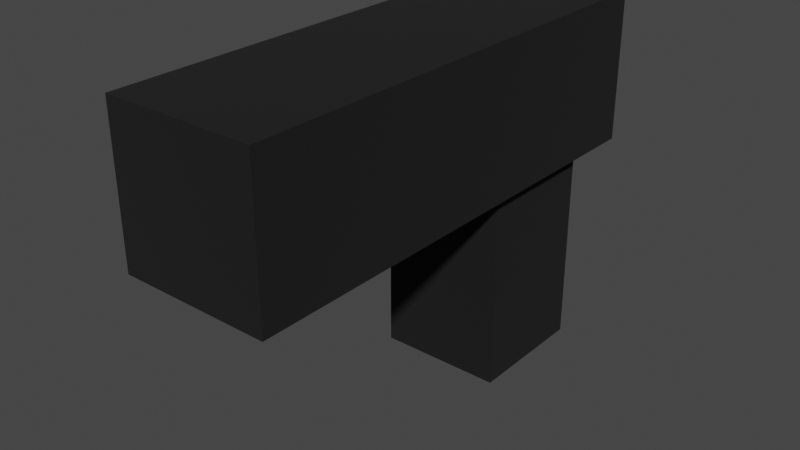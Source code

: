 # Source: smallBlaster.blend  (saved by Blender 3.5.10; exported with 4.5.12 LTS)
import bpy
from mathutils import Matrix  # noqa: F401  (used for matrix-valued properties, if any)

bpy.ops.wm.read_factory_settings(use_empty=True)
scene = bpy.context.scene
scene.name = 'Scene'

# ---- collections
col_collection = bpy.data.collections.new('Collection'); scene.collection.children.link(col_collection)

# ---- materials (node trees are filled in below, after node groups)
mat_material_001 = bpy.data.materials.new('Material.001')
mat_material_001.use_transparent_shadow = False

# ---- material node trees
mat_material_001.use_nodes = True; mat_material_001.node_tree.nodes.clear()
_N = mat_material_001.node_tree.nodes; _L = mat_material_001.node_tree.links
n0 = _N.new('ShaderNodeBsdfPrincipled'); n0.name = 'Principled BSDF'; n0.location = (10, 300)
n0.distribution = 'GGX'
n0.subsurface_method = 'RANDOM_WALK_SKIN'
n0.inputs[0].default_value = (0.004896, 0.004896, 0.004896, 1.0)
n0.inputs[2].default_value = 1.0
n0.inputs[3].default_value = 1.45
n0.inputs[27].default_value = (0.0, 0.0, 0.0, 1.0)
n0.inputs[28].default_value = 1.0
n1 = _N.new('ShaderNodeOutputMaterial'); n1.name = 'Material Output'; n1.location = (300, 300)
_L.new(n0.outputs[0], n1.inputs[0])
n1.is_active_output = True

# ---- world
world_world = bpy.data.worlds.new('World'); scene.world = world_world
world_world.use_nodes = True; world_world.node_tree.nodes.clear()
_N = world_world.node_tree.nodes; _L = world_world.node_tree.links
n0 = _N.new('ShaderNodeOutputWorld'); n0.name = 'World Output'; n0.location = (300, 300)
n1 = _N.new('ShaderNodeBackground'); n1.name = 'Background'; n1.location = (10, 300)
n1.inputs[0].default_value = (0.05088, 0.05088, 0.05088, 1.0)
_L.new(n1.outputs[0], n0.inputs[0])
n0.is_active_output = True
world_world.color = (0.05088, 0.05088, 0.05088)
world_world.use_sun_shadow = False
world_world.sun_shadow_jitter_overblur = 0.0

# ---- meshes
me_cube_001 = bpy.data.meshes.new('Cube.001')
me_cube_001.from_pydata([(-1.0, -1.0, -1.0), (-1.0, -1.0, 1.0), (-1.0, 1.0, -1.0), (-1.0, 1.0, 1.0), (1.0, -1.0, -1.0), (1.0, -1.0, 1.0), (1.0, 1.0, -1.0), (1.0, 1.0, 1.0)], [], [(0, 1, 3, 2), (2, 3, 7, 6), (6, 7, 5, 4), (4, 5, 1, 0), (2, 6, 4, 0), (7, 3, 1, 5)])
_uv = me_cube_001.uv_layers.new(name='UVMap')
_uv.uv.foreach_set('vector', [0.375, 0.0, 0.625, 0.0, 0.625, 0.25, 0.375, 0.25, 0.375, 0.25, 0.625, 0.25, 0.625, 0.5, 0.375, 0.5, 0.375, 0.5, 0.625, 0.5, 0.625, 0.75, 0.375, 0.75, 0.375, 0.75, 0.625, 0.75, 0.625, 1.0, 0.375, 1.0, 0.125, 0.5, 0.375, 0.5, 0.375, 0.75, 0.125, 0.75, 0.625, 0.5, 0.875, 0.5, 0.875, 0.75, 0.625, 0.75])
me_cube_001.materials.append(mat_material_001)
me_cube_001.update()
me_cube_002 = bpy.data.meshes.new('Cube.002')
me_cube_002.from_pydata([(-1.0, -1.0, -1.0), (-1.0, -1.0, 1.0), (-1.0, 1.0, -1.0), (-1.0, 1.0, 1.0), (1.0, -1.0, -1.0), (1.0, -1.0, 1.0), (1.0, 1.0, -1.0), (1.0, 1.0, 1.0)], [], [(0, 1, 3, 2), (2, 3, 7, 6), (6, 7, 5, 4), (4, 5, 1, 0), (2, 6, 4, 0), (7, 3, 1, 5)])
_uv = me_cube_002.uv_layers.new(name='UVMap')
_uv.uv.foreach_set('vector', [0.375, 0.0, 0.625, 0.0, 0.625, 0.25, 0.375, 0.25, 0.375, 0.25, 0.625, 0.25, 0.625, 0.5, 0.375, 0.5, 0.375, 0.5, 0.625, 0.5, 0.625, 0.75, 0.375, 0.75, 0.375, 0.75, 0.625, 0.75, 0.625, 1.0, 0.375, 1.0, 0.125, 0.5, 0.375, 0.5, 0.375, 0.75, 0.125, 0.75, 0.625, 0.5, 0.875, 0.5, 0.875, 0.75, 0.625, 0.75])
me_cube_002.materials.append(mat_material_001)
me_cube_002.update()

# ---- objects
ob_cube = bpy.data.objects.new('Cube', me_cube_001)
ob_cube_001 = bpy.data.objects.new('Cube.001', me_cube_002)

# ---- transforms, parenting, visibility, modifiers, constraints
ob_cube.location = (0.8331, -0.8331, -5.96e-08)
ob_cube.rotation_euler = (0.0, -0.0, 1.571)
ob_cube.scale = (3.213, 1.0, 1.0)
ob_cube_001.location = (0.8331, 0.8331, -1.421)
ob_cube_001.rotation_euler = (0.0, -0.0, 1.571)
ob_cube_001.scale = (0.8457, 0.8457, 2.298)

# ---- collection membership
col_collection.objects.link(ob_cube)
col_collection.objects.link(ob_cube_001)

# ---- scene / render settings (as saved in the file)
scene.frame_start = 1; scene.frame_end = 250; scene.frame_set(1)
scene.render.engine = 'BLENDER_EEVEE_NEXT'
scene.cycles.sampling_pattern = 'TABULATED_SOBOL'
scene.view_settings.view_transform = 'Filmic'
bpy.context.view_layer.update()

# ---- added for rendering (the .blend has no active camera and no usable light): camera, sun
cam_auto = bpy.data.cameras.new('AutoCamera')
cam_auto.lens = 50.0
cam_auto.sensor_width = 36.0
cam_auto.clip_end = 1000.0
ob_auto_camera = bpy.data.objects.new('AutoCamera', cam_auto)
scene.collection.objects.link(ob_auto_camera)
ob_auto_camera.location = (8.43819, -9.9592, 4.72446)
ob_auto_camera.rotation_euler = (1.09748, -7.21219e-08, 0.694738)
scene.camera = ob_auto_camera
light_auto_sun = bpy.data.lights.new('AutoSun', 'SUN')
light_auto_sun.energy = 3.0
light_auto_sun.angle = 0.0523599
ob_auto_sun = bpy.data.objects.new('AutoSun', light_auto_sun)
scene.collection.objects.link(ob_auto_sun)
ob_auto_sun.rotation_euler = (0.872665, 0.174533, 0.523599)
bpy.context.view_layer.update()
